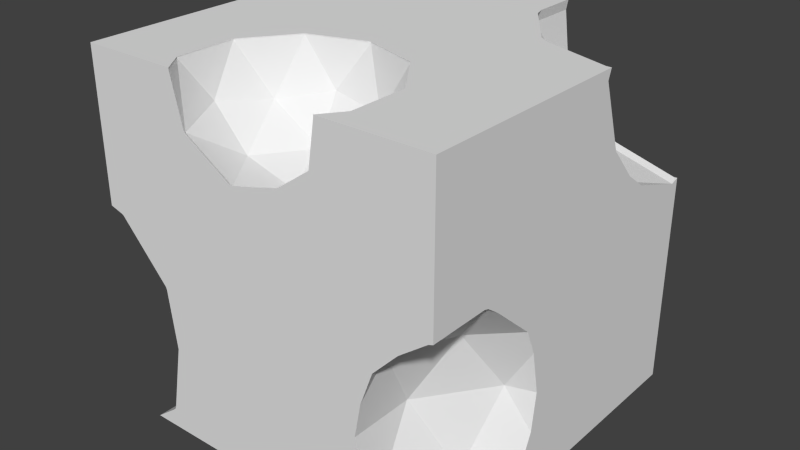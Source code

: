 # Source: character17.blend  (saved by Blender 2.76.0; exported with 4.5.12 LTS)
import bpy
from mathutils import Matrix  # noqa: F401  (used for matrix-valued properties, if any)

bpy.ops.wm.read_factory_settings(use_empty=True)
scene = bpy.context.scene
scene.name = 'Scene'

# ---- collections
col_collection_1 = bpy.data.collections.new('Collection 1'); scene.collection.children.link(col_collection_1)

# ---- world
world_world = bpy.data.worlds.new('World'); scene.world = world_world
world_world.color = (0.05088, 0.05088, 0.05088)
world_world.use_sun_shadow = False
world_world.sun_shadow_jitter_overblur = 0.0
world_world.cycles.sampling_method = 'MANUAL'
world_world.cycles.sample_map_resolution = 256

# ---- meshes
me_cube_001 = bpy.data.meshes.new('Cube.001')
me_cube_001.from_pydata([(-1.0, -1.0, 1.0), (-1.0, 1.0, 1.0), (-1.0, 1.0, 0.08534), (-1.0, 0.8743, 0.04335), (-1.0, 0.539, -0.2002), (-1.0, 0.5365, -0.2031), (-1.0, 0.5344, -0.209), (-1.0, 0.4558, -0.6007), (-1.0, 0.498, -0.9176), (-1.0, 0.5062, -0.9412), (-1.0, 0.5464, -0.9867), (-1.0, 0.5605, -1.0), (-1.0, -0.5947, -1.0), (-1.0, -0.4486, -0.8712), (-1.0, -0.3779, -0.7049), (-1.0, -0.3353, -0.4928), (-1.0, -0.3604, -0.3045), (-1.0, -0.4355, -0.1342), (-1.0, -0.6119, 0.03325), (-1.0, -0.8746, 0.1512), (-1.0, -0.9904, 0.1751), (-1.0, -1.0, 0.1732), (1.0, -1.0, 1.0), (0.3986, -1.0, 1.0), (0.4001, -1.0, 0.9938), (0.3627, -1.0, 0.7548), (0.3608, -1.0, 0.7517), (0.1638, -1.0, 0.6114), (-0.09369, -1.0, 0.5506), (-0.1202, -1.0, 0.5522), (-0.3808, -1.0, 0.7132), (-0.3941, -1.0, 0.7363), (-0.4549, -1.0, 0.9938), (-0.4539, -1.0, 1.0), (-0.9229, -1.0, 0.1512), (-0.9128, -1.0, 0.145), (-0.6407, -1.0, -0.1527), (-0.635, -1.0, -0.1681), (-0.5939, -1.0, -0.4928), (-0.6668, -1.0, -0.8745), (-0.6722, -1.0, -0.8894), (-0.6831, -1.0, -0.9009), (-0.8128, -1.0, -1.0), (0.8452, -1.0, -1.0), (0.6712, -1.0, -0.8095), (0.5983, -1.0, -0.6133), (0.5778, -1.0, -0.4518), (0.6141, -1.0, -0.2618), (0.6834, -1.0, -0.072), (0.8222, -1.0, 0.07487), (0.9759, -1.0, 0.1923), (1.0, -1.0, 0.2007), (1.0, 0.2132, 1.0), (0.9715, 0.214, 1.0), (0.5886, 0.3384, 1.0), (0.5374, 0.3735, 1.0), (0.3074, 0.69, 1.0), (0.2898, 0.7496, 1.0), (0.2898, 1.0, 1.0), (-0.538, -0.8843, 1.0), (-0.5399, -0.8776, 1.0), (-0.5399, -0.5511, 1.0), (-0.538, -0.5444, 1.0), (-0.3468, -0.2813, 1.0), (-0.341, -0.2773, 1.0), (-0.0305, -0.1764, 1.0), (-0.02351, -0.1762, 1.0), (0.2858, -0.2767, 1.0), (0.2913, -0.281, 1.0), (0.4833, -0.5451, 1.0), (0.4856, -0.5517, 1.0), (0.4856, -0.8769, 1.0), (0.4833, -0.8835, 1.0), (0.2792, 1.0, 0.9445), (0.3131, 1.0, 0.677), (0.3423, 1.0, 0.5982), (0.5852, 1.0, 0.3324), (0.6369, 1.0, 0.3005), (0.9833, 1.0, 0.2021), (1.0, 1.0, 0.2039), (1.0, 1.0, -1.0), (-0.2185, 1.0, -1.0), (-0.1962, 1.0, -0.9764), (-0.1117, 1.0, -0.7448), (-0.08412, 1.0, -0.6007), (-0.09965, 1.0, -0.478), (-0.1885, 1.0, -0.2387), (-0.3576, 1.0, -0.05361), (-0.5145, 1.0, 0.04335), (-0.7557, 1.0, 0.1119), (-0.9962, 0.558, -1.0), (-0.6068, 0.538, -1.0), (-0.6045, 0.5387, -1.0), (-0.3012, 0.7838, -1.0), (1.0, -0.5266, -1.0), (0.852, -0.7303, -1.0), (0.8123, -0.8777, -1.0), (-0.8128, -0.8865, -1.0), (-0.8908, -0.683, -1.0), (-0.7661, -0.5924, -0.8314), (-0.8689, -0.3779, -0.4928), (-0.7929, -0.6119, -0.09475), (-0.9159, -0.9904, 0.1512), (1.0, -0.6613, 0.2007), (1.0, -0.6359, 0.1923), (1.0, -0.5694, 0.144), (1.0, -0.326, -0.07058), (1.0, -0.2652, -0.2137), (1.0, -0.2174, -0.4518), (1.0, -0.2455, -0.6631), (1.0, -0.3091, -0.8072), (1.0, -0.4992, -0.9877), (1.0, 0.9514, 0.1877), (1.0, 0.9503, 0.1877), (1.0, 0.6125, 0.3005), (1.0, 0.4824, 0.395), (1.0, 0.3231, 0.5753), (1.0, 0.1943, 0.9429), (1.0, 0.194, 0.9445), (1.0, 0.1942, 0.9457), (0.4864, -0.8813, 0.9938), (0.3635, -0.9983, 0.7522), (0.2024, -0.8813, 0.5342), (-0.1151, -0.9844, 0.5342), (-0.3991, -0.9844, 0.7098), (-0.5411, -0.8813, 0.9938), (-0.6367, -0.9904, -0.1542), (-0.5939, -0.7565, -0.4928), (-0.6699, -0.9904, -0.8908), (0.6207, -0.8777, -0.7903), (0.5778, -0.6437, -0.4518), (0.6539, -0.8777, -0.05374), (0.9759, -0.6437, 0.1923), (0.9992, 0.1938, 0.9445), (0.5542, 0.3384, 0.9445), (0.2792, 0.7169, 0.9445), (-0.5411, -0.5474, 0.9938), (-0.3449, -0.2773, 0.9938), (-0.02737, -0.1741, 0.9938), (0.2901, -0.2773, 0.9938), (0.4864, -0.5474, 0.9938), (0.3221, 0.9509, 0.6059), (0.6012, 0.9509, 0.3005), (0.9992, 0.9509, 0.1874), (0.7768, -0.4992, -0.8498), (0.75, -0.4797, -0.1132), (0.8529, -0.2652, -0.4518), (0.8762, 0.5723, 0.3005), (0.79, 0.3068, 0.6059), (0.4321, -0.7143, 0.7098), (-0.02737, -0.7143, 0.4536), (-0.3114, -0.7143, 0.5342), (-0.5105, -0.7143, 0.7522), (0.4782, 0.5723, 0.5464), (-0.3991, -0.4442, 0.7098), (-0.1767, -0.2548, 0.7522), (0.1146, -0.2773, 0.7098), (0.3635, -0.4303, 0.7522), (0.2024, -0.5474, 0.5342), (-0.1151, -0.4442, 0.5342), (-0.2563, 0.7512, -0.9392), (-0.08412, 0.9153, -0.6007), (-0.6051, 0.5367, -0.9987), (-0.3591, 0.5367, -0.6007), (-0.2831, 0.7707, -0.2026), (-0.8041, 0.3921, -0.6007), (-0.5949, 0.5052, -0.2621), (-0.6812, 0.7707, 0.04335)], [], [(0, 1, 2, 3, 4, 5, 6, 7, 8, 9, 10, 11, 12, 13, 14, 15, 16, 17, 18, 19, 20, 21), (22, 23, 24, 25, 26, 27, 28, 29, 30, 31, 32, 33, 0, 21, 34, 35, 36, 37, 38, 39, 40, 41, 42, 43, 44, 45, 46, 47, 48, 49, 50, 51), (22, 52, 53, 54, 55, 56, 57, 58, 1, 0, 33, 59, 60, 61, 62, 63, 64, 65, 66, 67, 68, 69, 70, 71, 72, 23), (1, 58, 73, 74, 75, 76, 77, 78, 79, 80, 81, 82, 83, 84, 85, 86, 87, 88, 89, 2), (12, 11, 90, 91, 92, 93, 81, 80, 94, 95, 96, 43, 42, 97, 98), (13, 12, 98, 99), (14, 13, 99, 100), (15, 14, 100), (16, 15, 100), (17, 16, 100, 101), (18, 17, 101), (19, 18, 101, 102), (20, 19, 102), (34, 21, 20, 102), (52, 22, 51, 103, 104, 105, 106, 107, 108, 109, 110, 111, 94, 80, 79, 112, 113, 114, 115, 116, 117, 118, 119), (24, 23, 72, 120), (25, 24, 120, 121), (26, 25, 121), (27, 26, 121, 122), (28, 27, 122, 123), (29, 28, 123), (30, 29, 123, 124), (31, 30, 124), (32, 31, 124, 125), (125, 59, 33, 32), (35, 34, 102), (36, 35, 102, 126), (37, 36, 126), (38, 37, 126, 127), (39, 38, 127, 128), (40, 39, 128), (41, 40, 128), (128, 97, 42, 41), (44, 43, 96, 129), (45, 44, 129), (46, 45, 129, 130), (47, 46, 130, 131), (48, 47, 131), (49, 48, 131), (50, 49, 131, 132), (132, 103, 51, 50), (53, 52, 119, 133), (54, 53, 133, 134), (55, 54, 134), (56, 55, 134, 135), (57, 56, 135), (73, 58, 57, 135), (60, 59, 125), (61, 60, 125, 136), (62, 61, 136), (63, 62, 136, 137), (64, 63, 137), (65, 64, 137, 138), (66, 65, 138), (67, 66, 138, 139), (68, 67, 139), (69, 68, 139, 140), (70, 69, 140), (71, 70, 140, 120), (72, 71, 120), (74, 73, 135, 141), (75, 74, 141), (76, 75, 141, 142), (77, 76, 142), (78, 77, 142, 143), (78, 143, 112, 79), (95, 94, 111, 144), (96, 95, 144, 129), (98, 97, 128, 99), (99, 127, 100), (127, 101, 100), (126, 102, 101), (104, 103, 132), (105, 104, 132), (106, 105, 132, 145), (107, 106, 145, 146), (108, 107, 146), (109, 108, 146), (110, 109, 146, 144), (111, 110, 144), (113, 112, 143), (114, 113, 143, 147), (115, 114, 147), (116, 115, 147, 148), (148, 133, 117, 116), (118, 117, 133), (119, 118, 133), (121, 120, 149), (121, 149, 122), (150, 123, 122), (151, 124, 123), (152, 125, 124), (127, 126, 101), (128, 127, 99), (144, 130, 129), (130, 145, 131), (145, 132, 131), (148, 134, 133), (135, 134, 153), (152, 136, 125), (137, 136, 154), (155, 138, 137), (139, 138, 156), (157, 140, 139), (120, 140, 149), (141, 135, 153), (142, 141, 153), (143, 142, 147), (146, 145, 130), (146, 130, 144), (147, 153, 148), (149, 158, 122), (122, 158, 150), (150, 151, 123), (151, 152, 124), (153, 134, 148), (154, 136, 152), (155, 137, 154), (156, 138, 155), (157, 139, 156), (149, 140, 157), (142, 153, 147), (149, 157, 158), (150, 158, 159), (150, 159, 151), (151, 154, 152), (159, 155, 154), (159, 156, 155), (158, 157, 156), (158, 156, 159), (159, 154, 151), (160, 82, 81, 93), (83, 82, 160, 161), (93, 92, 162, 160), (84, 83, 161), (160, 163, 161), (162, 163, 160), (92, 91, 162), (85, 84, 161), (163, 164, 161), (165, 163, 162), (91, 90, 10, 9, 162), (86, 85, 161, 164), (163, 166, 164), (165, 166, 163), (9, 8, 165, 162), (90, 11, 10), (87, 86, 164), (166, 167, 164), (6, 5, 166, 165), (8, 7, 165), (88, 87, 164, 167), (5, 4, 167, 166), (7, 6, 165), (89, 88, 167), (4, 3, 167), (3, 2, 89, 167)])
_uv = me_cube_001.uv_layers.new(name='UVMap')
_uv.uv.foreach_set('vector', [0.3081, 0.05497, 0.3144, 0.05405, 0.3202, 0.05139, 0.3251, 0.0472, 0.3285, 0.0418, 0.3303, 0.03566, 0.3303, 0.02925, 0.3285, 0.0231, 0.3251, 0.01771, 0.3202, 0.01351, 0.3144, 0.01085, 0.3081, 0.009937, 0.3017, 0.01085, 0.2959, 0.01351, 0.291, 0.01771, 0.2876, 0.0231, 0.2858, 0.02925, 0.2858, 0.03566, 0.2876, 0.0418, 0.291, 0.0472, 0.2959, 0.05139, 0.3017, 0.05405, 0.3081, 0.05497, 0.3125, 0.05453, 0.3167, 0.05325, 0.3206, 0.05117, 0.324, 0.04837, 0.3268, 0.04496, 0.3289, 0.04107, 0.3301, 0.03684, 0.3306, 0.03245, 0.3301, 0.02806, 0.3289, 0.02384, 0.3268, 0.01994, 0.324, 0.01653, 0.3206, 0.01373, 0.3167, 0.01165, 0.3125, 0.01037, 0.3081, 0.009937, 0.3037, 0.01037, 0.2994, 0.01165, 0.2956, 0.01373, 0.2921, 0.01653, 0.2893, 0.01994, 0.2873, 0.02384, 0.286, 0.02806, 0.2855, 0.03245, 0.286, 0.03684, 0.2873, 0.04107, 0.2893, 0.04496, 0.2921, 0.04837, 0.2956, 0.05117, 0.2994, 0.05325, 0.3037, 0.05453, 0.3081, 0.05497, 0.3134, 0.05431, 0.3185, 0.05239, 0.323, 0.0493, 0.3266, 0.04524, 0.3291, 0.04044, 0.3304, 0.03517, 0.3304, 0.02974, 0.3291, 0.02447, 0.3266, 0.01966, 0.323, 0.0156, 0.3185, 0.01252, 0.3134, 0.01059, 0.3081, 0.009937, 0.3027, 0.01059, 0.2976, 0.01252, 0.2931, 0.0156, 0.2895, 0.01966, 0.287, 0.02447, 0.2857, 0.02974, 0.2857, 0.03517, 0.287, 0.04044, 0.2895, 0.04524, 0.2931, 0.0493, 0.2976, 0.05239, 0.3027, 0.05431, 0.3081, 0.05497, 0.315, 0.05386, 0.3213, 0.05067, 0.3263, 0.04569, 0.3295, 0.03941, 0.3306, 0.03245, 0.3295, 0.02549, 0.3263, 0.01922, 0.3213, 0.01424, 0.315, 0.01104, 0.3081, 0.009937, 0.3011, 0.01104, 0.2948, 0.01424, 0.2898, 0.01922, 0.2866, 0.02549, 0.2855, 0.03245, 0.2866, 0.03941, 0.2898, 0.04569, 0.2948, 0.05067, 0.3011, 0.05386, 0.3081, 0.05497, 0.3172, 0.05302, 0.3248, 0.04752, 0.3295, 0.03941, 0.3305, 0.0301, 0.3276, 0.02119, 0.3213, 0.01424, 0.3127, 0.01043, 0.3034, 0.01043, 0.2948, 0.01424, 0.2886, 0.02119, 0.2857, 0.0301, 0.2866, 0.03941, 0.2913, 0.04752, 0.2989, 0.05302, 0.2855, 0.009937, 0.3306, 0.009937, 0.3306, 0.05497, 0.2855, 0.05497, 0.2855, 0.009937, 0.3306, 0.009937, 0.3306, 0.05497, 0.2855, 0.05497, 0.2855, 0.009937, 0.3306, 0.009937, 0.3306, 0.05497, 0.2855, 0.009937, 0.3306, 0.009937, 0.3306, 0.05497, 0.2855, 0.009937, 0.3306, 0.009937, 0.3306, 0.05497, 0.2855, 0.05497, 0.2855, 0.009937, 0.3306, 0.009937, 0.3306, 0.05497, 0.2855, 0.009937, 0.3306, 0.009937, 0.3306, 0.05497, 0.2855, 0.05497, 0.2855, 0.009937, 0.3306, 0.009937, 0.3306, 0.05497, 0.2855, 0.009937, 0.3306, 0.009937, 0.3306, 0.05497, 0.2855, 0.05497, 0.3081, 0.05497, 0.3141, 0.05413, 0.3198, 0.05169, 0.3245, 0.04782, 0.328, 0.04281, 0.3301, 0.03703, 0.3305, 0.03091, 0.3293, 0.02491, 0.3265, 0.01947, 0.3223, 0.01499, 0.317, 0.0118, 0.3111, 0.01015, 0.305, 0.01015, 0.2991, 0.0118, 0.2939, 0.01499, 0.2897, 0.01947, 0.2868, 0.02491, 0.2856, 0.03091, 0.286, 0.03703, 0.2881, 0.04281, 0.2916, 0.04782, 0.2964, 0.05169, 0.302, 0.05413, 0.2855, 0.009937, 0.3306, 0.009937, 0.3306, 0.05497, 0.2855, 0.05497, 0.2855, 0.009937, 0.3306, 0.009937, 0.3306, 0.05497, 0.2855, 0.05497, 0.2855, 0.009937, 0.3306, 0.009937, 0.3306, 0.05497, 0.2855, 0.009937, 0.3306, 0.009937, 0.3306, 0.05497, 0.2855, 0.05497, 0.2855, 0.009937, 0.3306, 0.009937, 0.3306, 0.05497, 0.2855, 0.05497, 0.2855, 0.009937, 0.3306, 0.009937, 0.3306, 0.05497, 0.2855, 0.009937, 0.3306, 0.009937, 0.3306, 0.05497, 0.2855, 0.05497, 0.2855, 0.009937, 0.3306, 0.009937, 0.3306, 0.05497, 0.2855, 0.009937, 0.3306, 0.009937, 0.3306, 0.05497, 0.2855, 0.05497, 0.2855, 0.009937, 0.3306, 0.009937, 0.3306, 0.05497, 0.2855, 0.05497, 0.2855, 0.009937, 0.3306, 0.009937, 0.3306, 0.05497, 0.2855, 0.009937, 0.3306, 0.009937, 0.3306, 0.05497, 0.2855, 0.05497, 0.2855, 0.009937, 0.3306, 0.009937, 0.3306, 0.05497, 0.2855, 0.009937, 0.3306, 0.009937, 0.3306, 0.05497, 0.2855, 0.05497, 0.2855, 0.009937, 0.3306, 0.009937, 0.3306, 0.05497, 0.2855, 0.05497, 0.2855, 0.009937, 0.3306, 0.009937, 0.3306, 0.05497, 0.2855, 0.009937, 0.3306, 0.009937, 0.3306, 0.05497, 0.2855, 0.009937, 0.3306, 0.009937, 0.3306, 0.05497, 0.2855, 0.05497, 0.2855, 0.009937, 0.3306, 0.009937, 0.3306, 0.05497, 0.2855, 0.05497, 0.2855, 0.009937, 0.3306, 0.009937, 0.3306, 0.05497, 0.2855, 0.009937, 0.3306, 0.009937, 0.3306, 0.05497, 0.2855, 0.05497, 0.2855, 0.009937, 0.3306, 0.009937, 0.3306, 0.05497, 0.2855, 0.05497, 0.2855, 0.009937, 0.3306, 0.009937, 0.3306, 0.05497, 0.2855, 0.009937, 0.3306, 0.009937, 0.3306, 0.05497, 0.2855, 0.009937, 0.3306, 0.009937, 0.3306, 0.05497, 0.2855, 0.05497, 0.2855, 0.009937, 0.3306, 0.009937, 0.3306, 0.05497, 0.2855, 0.05497, 0.2855, 0.009937, 0.3306, 0.009937, 0.3306, 0.05497, 0.2855, 0.05497, 0.2855, 0.009937, 0.3306, 0.009937, 0.3306, 0.05497, 0.2855, 0.05497, 0.2855, 0.009937, 0.3306, 0.009937, 0.3306, 0.05497, 0.2855, 0.009937, 0.3306, 0.009937, 0.3306, 0.05497, 0.2855, 0.05497, 0.2855, 0.009937, 0.3306, 0.009937, 0.3306, 0.05497, 0.2855, 0.009937, 0.3306, 0.009937, 0.3306, 0.05497, 0.2855, 0.05497, 0.2855, 0.009937, 0.3306, 0.009937, 0.3306, 0.05497, 0.2855, 0.009937, 0.3306, 0.009937, 0.3306, 0.05497, 0.2855, 0.05497, 0.2855, 0.009937, 0.3306, 0.009937, 0.3306, 0.05497, 0.2855, 0.009937, 0.3306, 0.009937, 0.3306, 0.05497, 0.2855, 0.05497, 0.2855, 0.009937, 0.3306, 0.009937, 0.3306, 0.05497, 0.2855, 0.009937, 0.3306, 0.009937, 0.3306, 0.05497, 0.2855, 0.05497, 0.2855, 0.009937, 0.3306, 0.009937, 0.3306, 0.05497, 0.2855, 0.009937, 0.3306, 0.009937, 0.3306, 0.05497, 0.2855, 0.05497, 0.2855, 0.009937, 0.3306, 0.009937, 0.3306, 0.05497, 0.2855, 0.009937, 0.3306, 0.009937, 0.3306, 0.05497, 0.2855, 0.05497, 0.2855, 0.009937, 0.3306, 0.009937, 0.3306, 0.05497, 0.2855, 0.009937, 0.3306, 0.009937, 0.3306, 0.05497, 0.2855, 0.05497, 0.2855, 0.009937, 0.3306, 0.009937, 0.3306, 0.05497, 0.2855, 0.009937, 0.3306, 0.009937, 0.3306, 0.05497, 0.2855, 0.05497, 0.2855, 0.009937, 0.3306, 0.009937, 0.3306, 0.05497, 0.2855, 0.009937, 0.3306, 0.009937, 0.3306, 0.05497, 0.2855, 0.05497, 0.2855, 0.009937, 0.3306, 0.009937, 0.3306, 0.05497, 0.2855, 0.009937, 0.3306, 0.009937, 0.3306, 0.05497, 0.2855, 0.05497, 0.2855, 0.009937, 0.3306, 0.009937, 0.3306, 0.05497, 0.2855, 0.05497, 0.2855, 0.009937, 0.3306, 0.009937, 0.3306, 0.05497, 0.2855, 0.05497, 0.2855, 0.009937, 0.3306, 0.009937, 0.3306, 0.05497, 0.2855, 0.05497, 0.2855, 0.009937, 0.3306, 0.009937, 0.3306, 0.05497, 0.2855, 0.05497, 0.2855, 0.009937, 0.3306, 0.009937, 0.3306, 0.05497, 0.2855, 0.009937, 0.3306, 0.009937, 0.3306, 0.05497, 0.2855, 0.009937, 0.3306, 0.009937, 0.3306, 0.05497, 0.2855, 0.009937, 0.3306, 0.009937, 0.3306, 0.05497, 0.2855, 0.009937, 0.3306, 0.009937, 0.3306, 0.05497, 0.2855, 0.009937, 0.3306, 0.009937, 0.3306, 0.05497, 0.2855, 0.05497, 0.2855, 0.009937, 0.3306, 0.009937, 0.3306, 0.05497, 0.2855, 0.05497, 0.2855, 0.009937, 0.3306, 0.009937, 0.3306, 0.05497, 0.2855, 0.009937, 0.3306, 0.009937, 0.3306, 0.05497, 0.2855, 0.009937, 0.3306, 0.009937, 0.3306, 0.05497, 0.2855, 0.05497, 0.2855, 0.009937, 0.3306, 0.009937, 0.3306, 0.05497, 0.2855, 0.009937, 0.3306, 0.009937, 0.3306, 0.05497, 0.2855, 0.009937, 0.3306, 0.009937, 0.3306, 0.05497, 0.2855, 0.05497, 0.2855, 0.009937, 0.3306, 0.009937, 0.3306, 0.05497, 0.2855, 0.009937, 0.3306, 0.009937, 0.3306, 0.05497, 0.2855, 0.05497, 0.2855, 0.009937, 0.3306, 0.009937, 0.3306, 0.05497, 0.2855, 0.05497, 0.2855, 0.009937, 0.3306, 0.009937, 0.3306, 0.05497, 0.2855, 0.009937, 0.3306, 0.009937, 0.3306, 0.05497, 0.2855, 0.009937, 0.3306, 0.009937, 0.3306, 0.05497, 0.2855, 0.009937, 0.3306, 0.009937, 0.3306, 0.05497, 0.2855, 0.009937, 0.3306, 0.009937, 0.3306, 0.05497, 0.2855, 0.009937, 0.3306, 0.009937, 0.3306, 0.05497, 0.2855, 0.009937, 0.3306, 0.009937, 0.3306, 0.05497, 0.2855, 0.009937, 0.3306, 0.009937, 0.3306, 0.05497, 0.2855, 0.009937, 0.3306, 0.009937, 0.3306, 0.05497, 0.2855, 0.009937, 0.3306, 0.009937, 0.3306, 0.05497, 0.2855, 0.009937, 0.3306, 0.009937, 0.3306, 0.05497, 0.2855, 0.009937, 0.3306, 0.009937, 0.3306, 0.05497, 0.2855, 0.009937, 0.3306, 0.009937, 0.3306, 0.05497, 0.2855, 0.009937, 0.3306, 0.009937, 0.3306, 0.05497, 0.2855, 0.009937, 0.3306, 0.009937, 0.3306, 0.05497, 0.2855, 0.009937, 0.3306, 0.009937, 0.3306, 0.05497, 0.2855, 0.009937, 0.3306, 0.009937, 0.3306, 0.05497, 0.2855, 0.009937, 0.3306, 0.009937, 0.3306, 0.05497, 0.2855, 0.009937, 0.3306, 0.009937, 0.3306, 0.05497, 0.2855, 0.009937, 0.3306, 0.009937, 0.3306, 0.05497, 0.2855, 0.009937, 0.3306, 0.009937, 0.3306, 0.05497, 0.2855, 0.009937, 0.3306, 0.009937, 0.3306, 0.05497, 0.2855, 0.009937, 0.3306, 0.009937, 0.3306, 0.05497, 0.2855, 0.009937, 0.3306, 0.009937, 0.3306, 0.05497, 0.2855, 0.009937, 0.3306, 0.009937, 0.3306, 0.05497, 0.2855, 0.009937, 0.3306, 0.009937, 0.3306, 0.05497, 0.2855, 0.009937, 0.3306, 0.009937, 0.3306, 0.05497, 0.2855, 0.009937, 0.3306, 0.009937, 0.3306, 0.05497, 0.2855, 0.009937, 0.3306, 0.009937, 0.3306, 0.05497, 0.2855, 0.009937, 0.3306, 0.009937, 0.3306, 0.05497, 0.2855, 0.009937, 0.3306, 0.009937, 0.3306, 0.05497, 0.2855, 0.009937, 0.3306, 0.009937, 0.3306, 0.05497, 0.2855, 0.009937, 0.3306, 0.009937, 0.3306, 0.05497, 0.2855, 0.009937, 0.3306, 0.009937, 0.3306, 0.05497, 0.2855, 0.009937, 0.3306, 0.009937, 0.3306, 0.05497, 0.2855, 0.009937, 0.3306, 0.009937, 0.3306, 0.05497, 0.2855, 0.009937, 0.3306, 0.009937, 0.3306, 0.05497, 0.2855, 0.009937, 0.3306, 0.009937, 0.3306, 0.05497, 0.2855, 0.009937, 0.3306, 0.009937, 0.3306, 0.05497, 0.2855, 0.009937, 0.3306, 0.009937, 0.3306, 0.05497, 0.2855, 0.009937, 0.3306, 0.009937, 0.3306, 0.05497, 0.2855, 0.009937, 0.3306, 0.009937, 0.3306, 0.05497, 0.2855, 0.009937, 0.3306, 0.009937, 0.3306, 0.05497, 0.2855, 0.009937, 0.3306, 0.009937, 0.3306, 0.05497, 0.2855, 0.009937, 0.3306, 0.009937, 0.3306, 0.05497, 0.2855, 0.009937, 0.3306, 0.009937, 0.3306, 0.05497, 0.2855, 0.009937, 0.3306, 0.009937, 0.3306, 0.05497, 0.2855, 0.05497, 0.2855, 0.009937, 0.3306, 0.009937, 0.3306, 0.05497, 0.2855, 0.05497, 0.2855, 0.009937, 0.3306, 0.009937, 0.3306, 0.05497, 0.2855, 0.05497, 0.2855, 0.009937, 0.3306, 0.009937, 0.3306, 0.05497, 0.2855, 0.009937, 0.3306, 0.009937, 0.3306, 0.05497, 0.2855, 0.009937, 0.3306, 0.009937, 0.3306, 0.05497, 0.2855, 0.009937, 0.3306, 0.009937, 0.3306, 0.05497, 0.2855, 0.009937, 0.3306, 0.009937, 0.3306, 0.05497, 0.2855, 0.009937, 0.3306, 0.009937, 0.3306, 0.05497, 0.2855, 0.009937, 0.3306, 0.009937, 0.3306, 0.05497, 0.3081, 0.05497, 0.3295, 0.03941, 0.3213, 0.01424, 0.2948, 0.01424, 0.2866, 0.03941, 0.2855, 0.009937, 0.3306, 0.009937, 0.3306, 0.05497, 0.2855, 0.05497, 0.2855, 0.009937, 0.3306, 0.009937, 0.3306, 0.05497, 0.2855, 0.009937, 0.3306, 0.009937, 0.3306, 0.05497, 0.2855, 0.009937, 0.3306, 0.009937, 0.3306, 0.05497, 0.2855, 0.05497, 0.2855, 0.009937, 0.3306, 0.009937, 0.3306, 0.05497, 0.2855, 0.009937, 0.3306, 0.009937, 0.3306, 0.05497, 0.2855, 0.009937, 0.3306, 0.009937, 0.3306, 0.05497, 0.2855, 0.009937, 0.3306, 0.009937, 0.3306, 0.05497, 0.2855, 0.05497, 0.2855, 0.009937, 0.3306, 0.009937, 0.3306, 0.05497, 0.2855, 0.009937, 0.3306, 0.009937, 0.3306, 0.05497, 0.2855, 0.05497, 0.2855, 0.009937, 0.3306, 0.009937, 0.3306, 0.05497, 0.2855, 0.05497, 0.2855, 0.009937, 0.3306, 0.009937, 0.3306, 0.05497, 0.2855, 0.009937, 0.3306, 0.009937, 0.3306, 0.05497, 0.2855, 0.009937, 0.3306, 0.009937, 0.3306, 0.05497, 0.2855, 0.009937, 0.3306, 0.009937, 0.3306, 0.05497, 0.2855, 0.05497])
me_cube_001.use_remesh_preserve_volume = False
me_cube_001.use_remesh_preserve_attributes = False
me_cube_001.use_mirror_vertex_groups = False
me_cube_001.update()

# ---- objects
ob_cube = bpy.data.objects.new('Cube', me_cube_001)

# ---- transforms, parenting, visibility, modifiers, constraints
ob_cube.location = (0.0, 0.0, 0.0)
ob_cube.scale = (0.5, 0.5, 0.5)
ob_cube.lineart.crease_threshold = 0.0

# ---- collection membership
col_collection_1.objects.link(ob_cube)

# ---- scene / render settings (as saved in the file)
scene.frame_start = 1; scene.frame_end = 250; scene.frame_set(1)
scene.render.engine = 'BLENDER_EEVEE_NEXT'
scene.render.resolution_percentage = 50
scene.render.dither_intensity = 0.0
scene.cycles.use_denoising = False
scene.cycles.samples = 10
scene.cycles.sampling_pattern = 'TABULATED_SOBOL'
scene.cycles.light_sampling_threshold = 0.0
scene.cycles.use_adaptive_sampling = False
scene.cycles.use_light_tree = False
scene.cycles.blur_glossy = 0.0
scene.cycles.pixel_filter_type = 'GAUSSIAN'
scene.cycles.sample_clamp_indirect = 0.0
scene.view_settings.view_transform = 'Standard'
bpy.context.view_layer.update()

# ---- added for rendering (the .blend has no active camera and no usable light): camera, sun
cam_auto = bpy.data.cameras.new('AutoCamera')
cam_auto.lens = 50.0
cam_auto.sensor_width = 36.0
cam_auto.clip_end = 1000.0
ob_auto_camera = bpy.data.objects.new('AutoCamera', cam_auto)
scene.collection.objects.link(ob_auto_camera)
ob_auto_camera.location = (1.60254, -1.92304, 1.28203)
ob_auto_camera.rotation_euler = (1.09748, -7.21219e-08, 0.694738)
scene.camera = ob_auto_camera
light_auto_sun = bpy.data.lights.new('AutoSun', 'SUN')
light_auto_sun.energy = 3.0
light_auto_sun.angle = 0.0523599
ob_auto_sun = bpy.data.objects.new('AutoSun', light_auto_sun)
scene.collection.objects.link(ob_auto_sun)
ob_auto_sun.rotation_euler = (0.872665, 0.174533, 0.523599)
bpy.context.view_layer.update()

